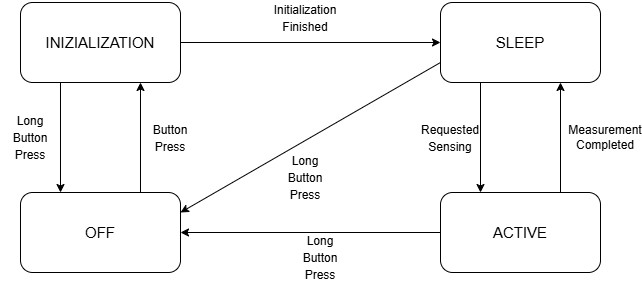

The diagram above was exported from draw.io. Its source (the exported page's mxGraphModel, read from the mxfile embedded in the PNG):
<mxGraphModel dx="1158" dy="586" grid="1" gridSize="10" guides="1" tooltips="1" connect="1" arrows="1" fold="1" page="1" pageScale="1" pageWidth="1169" pageHeight="827" math="0" shadow="0">
  <root>
    <mxCell id="FaEnXdDdCiIK3TPZG2ub-0" />
    <mxCell id="FaEnXdDdCiIK3TPZG2ub-1" parent="FaEnXdDdCiIK3TPZG2ub-0" />
    <mxCell id="FaEnXdDdCiIK3TPZG2ub-2" parent="FaEnXdDdCiIK3TPZG2ub-1" style="rounded=1;whiteSpace=wrap;html=1;" value="&lt;span style=&quot;font-size: 15px;&quot;&gt;OFF&lt;/span&gt;" vertex="1">
      <mxGeometry height="80" width="160" x="280" y="550" as="geometry" />
    </mxCell>
    <mxCell id="FaEnXdDdCiIK3TPZG2ub-3" parent="FaEnXdDdCiIK3TPZG2ub-1" style="rounded=1;whiteSpace=wrap;html=1;" value="&lt;font style=&quot;font-size: 15px;&quot;&gt;INIZIALIZATION&lt;/font&gt;" vertex="1">
      <mxGeometry height="80" width="160" x="280" y="360" as="geometry" />
    </mxCell>
    <mxCell id="FaEnXdDdCiIK3TPZG2ub-4" edge="1" parent="FaEnXdDdCiIK3TPZG2ub-1" style="endArrow=classic;html=1;rounded=0;entryX=0.5;entryY=1;entryDx=0;entryDy=0;" value="">
      <mxGeometry height="50" relative="1" width="50" as="geometry">
        <mxPoint x="400" y="550" as="sourcePoint" />
        <mxPoint x="400" y="440" as="targetPoint" />
      </mxGeometry>
    </mxCell>
    <mxCell id="FaEnXdDdCiIK3TPZG2ub-5" parent="FaEnXdDdCiIK3TPZG2ub-1" style="text;html=1;whiteSpace=wrap;strokeColor=none;fillColor=none;align=center;verticalAlign=middle;rounded=0;fontSize=14;" value="&lt;font style=&quot;font-size: 12px;&quot;&gt;Button Press&lt;/font&gt;" vertex="1">
      <mxGeometry height="30" width="60" x="400" y="480" as="geometry" />
    </mxCell>
    <mxCell id="FaEnXdDdCiIK3TPZG2ub-6" edge="1" parent="FaEnXdDdCiIK3TPZG2ub-1" source="FaEnXdDdCiIK3TPZG2ub-3" style="endArrow=classic;html=1;rounded=0;exitX=0.25;exitY=1;exitDx=0;exitDy=0;entryX=0.25;entryY=0;entryDx=0;entryDy=0;" target="FaEnXdDdCiIK3TPZG2ub-2" value="">
      <mxGeometry height="50" relative="1" width="50" as="geometry">
        <mxPoint x="510" y="550" as="sourcePoint" />
        <mxPoint x="560" y="500" as="targetPoint" />
      </mxGeometry>
    </mxCell>
    <mxCell id="FaEnXdDdCiIK3TPZG2ub-7" parent="FaEnXdDdCiIK3TPZG2ub-1" style="text;html=1;whiteSpace=wrap;strokeColor=none;fillColor=none;align=center;verticalAlign=middle;rounded=0;fontSize=14;" value="&lt;font style=&quot;font-size: 12px;&quot;&gt;Long Button Press&lt;/font&gt;" vertex="1">
      <mxGeometry height="30" width="60" x="260" y="480" as="geometry" />
    </mxCell>
    <mxCell id="FaEnXdDdCiIK3TPZG2ub-9" parent="FaEnXdDdCiIK3TPZG2ub-1" style="rounded=1;whiteSpace=wrap;html=1;" value="&lt;span style=&quot;font-size: 15px;&quot;&gt;SLEEP&lt;/span&gt;" vertex="1">
      <mxGeometry height="80" width="160" x="700" y="360" as="geometry" />
    </mxCell>
    <mxCell id="FaEnXdDdCiIK3TPZG2ub-14" edge="1" parent="FaEnXdDdCiIK3TPZG2ub-1" source="FaEnXdDdCiIK3TPZG2ub-3" style="endArrow=classic;html=1;rounded=0;exitX=1;exitY=0.5;exitDx=0;exitDy=0;entryX=0;entryY=0.5;entryDx=0;entryDy=0;" target="FaEnXdDdCiIK3TPZG2ub-9" value="">
      <mxGeometry height="50" relative="1" width="50" as="geometry">
        <mxPoint x="620" y="190" as="sourcePoint" />
        <mxPoint x="670" y="140" as="targetPoint" />
      </mxGeometry>
    </mxCell>
    <mxCell id="FaEnXdDdCiIK3TPZG2ub-15" parent="FaEnXdDdCiIK3TPZG2ub-1" style="text;html=1;whiteSpace=wrap;strokeColor=none;fillColor=none;align=center;verticalAlign=middle;rounded=0;fontSize=14;" value="&lt;span style=&quot;font-size: 12px;&quot;&gt;Initialization&lt;br&gt;Finished&lt;/span&gt;" vertex="1">
      <mxGeometry height="30" width="60" x="535" y="360" as="geometry" />
    </mxCell>
    <mxCell id="FaEnXdDdCiIK3TPZG2ub-16" edge="1" parent="FaEnXdDdCiIK3TPZG2ub-1" source="FaEnXdDdCiIK3TPZG2ub-9" style="endArrow=classic;html=1;rounded=0;exitX=0;exitY=0.75;exitDx=0;exitDy=0;entryX=1;entryY=0.25;entryDx=0;entryDy=0;" target="FaEnXdDdCiIK3TPZG2ub-2" value="">
      <mxGeometry height="50" relative="1" width="50" as="geometry">
        <Array as="points" />
        <mxPoint x="640" y="560" as="sourcePoint" />
        <mxPoint x="690" y="510" as="targetPoint" />
      </mxGeometry>
    </mxCell>
    <mxCell id="FaEnXdDdCiIK3TPZG2ub-17" parent="FaEnXdDdCiIK3TPZG2ub-1" style="text;html=1;whiteSpace=wrap;strokeColor=none;fillColor=none;align=center;verticalAlign=middle;rounded=0;fontSize=14;" value="&lt;font style=&quot;font-size: 12px;&quot;&gt;Long Button Press&lt;/font&gt;" vertex="1">
      <mxGeometry height="30" width="60" x="535" y="520" as="geometry" />
    </mxCell>
    <mxCell id="PQL0Y0bNBvd2fmYqnpMx-1" parent="FaEnXdDdCiIK3TPZG2ub-1" style="rounded=1;whiteSpace=wrap;html=1;" value="&lt;span style=&quot;font-size: 15px;&quot;&gt;ACTIVE&lt;/span&gt;" vertex="1">
      <mxGeometry height="80" width="160" x="700" y="550" as="geometry" />
    </mxCell>
    <mxCell id="PQL0Y0bNBvd2fmYqnpMx-2" edge="1" parent="FaEnXdDdCiIK3TPZG2ub-1" source="FaEnXdDdCiIK3TPZG2ub-9" style="endArrow=classic;html=1;rounded=0;exitX=0.25;exitY=1;exitDx=0;exitDy=0;entryX=0.25;entryY=0;entryDx=0;entryDy=0;" target="PQL0Y0bNBvd2fmYqnpMx-1" value="">
      <mxGeometry height="50" relative="1" width="50" as="geometry">
        <mxPoint x="820" y="500" as="sourcePoint" />
        <mxPoint x="870" y="450" as="targetPoint" />
      </mxGeometry>
    </mxCell>
    <mxCell id="PQL0Y0bNBvd2fmYqnpMx-3" parent="FaEnXdDdCiIK3TPZG2ub-1" style="text;html=1;whiteSpace=wrap;strokeColor=none;fillColor=none;align=center;verticalAlign=middle;rounded=0;fontSize=14;" value="&lt;font style=&quot;font-size: 12px;&quot;&gt;Requested&lt;/font&gt;&lt;div&gt;&lt;font style=&quot;font-size: 12px;&quot;&gt;Sensing&lt;/font&gt;&lt;/div&gt;" vertex="1">
      <mxGeometry height="50" width="60" x="680" y="470" as="geometry" />
    </mxCell>
    <mxCell id="PQL0Y0bNBvd2fmYqnpMx-4" edge="1" parent="FaEnXdDdCiIK3TPZG2ub-1" source="PQL0Y0bNBvd2fmYqnpMx-1" style="endArrow=classic;html=1;rounded=0;exitX=0.75;exitY=0;exitDx=0;exitDy=0;entryX=0.75;entryY=1;entryDx=0;entryDy=0;" target="FaEnXdDdCiIK3TPZG2ub-9" value="">
      <mxGeometry height="50" relative="1" width="50" as="geometry">
        <mxPoint x="800" y="550" as="sourcePoint" />
        <mxPoint x="850" y="500" as="targetPoint" />
      </mxGeometry>
    </mxCell>
    <mxCell id="PQL0Y0bNBvd2fmYqnpMx-5" parent="FaEnXdDdCiIK3TPZG2ub-1" style="text;html=1;whiteSpace=wrap;strokeColor=none;fillColor=none;align=center;verticalAlign=middle;rounded=0;" value="Measurement Completed" vertex="1">
      <mxGeometry height="40" width="70" x="830" y="475" as="geometry" />
    </mxCell>
    <mxCell id="PQL0Y0bNBvd2fmYqnpMx-6" edge="1" parent="FaEnXdDdCiIK3TPZG2ub-1" source="PQL0Y0bNBvd2fmYqnpMx-1" style="endArrow=classic;html=1;rounded=0;exitX=0;exitY=0.5;exitDx=0;exitDy=0;entryX=1;entryY=0.5;entryDx=0;entryDy=0;" target="FaEnXdDdCiIK3TPZG2ub-2" value="">
      <mxGeometry height="50" relative="1" width="50" as="geometry">
        <mxPoint x="550" y="600" as="sourcePoint" />
        <mxPoint x="600" y="550" as="targetPoint" />
      </mxGeometry>
    </mxCell>
    <mxCell id="PQL0Y0bNBvd2fmYqnpMx-7" parent="FaEnXdDdCiIK3TPZG2ub-1" style="text;html=1;whiteSpace=wrap;strokeColor=none;fillColor=none;align=center;verticalAlign=middle;rounded=0;fontSize=14;" value="&lt;font style=&quot;font-size: 12px;&quot;&gt;Long Button Press&lt;/font&gt;" vertex="1">
      <mxGeometry height="30" width="60" x="550" y="600" as="geometry" />
    </mxCell>
  </root>
</mxGraphModel>